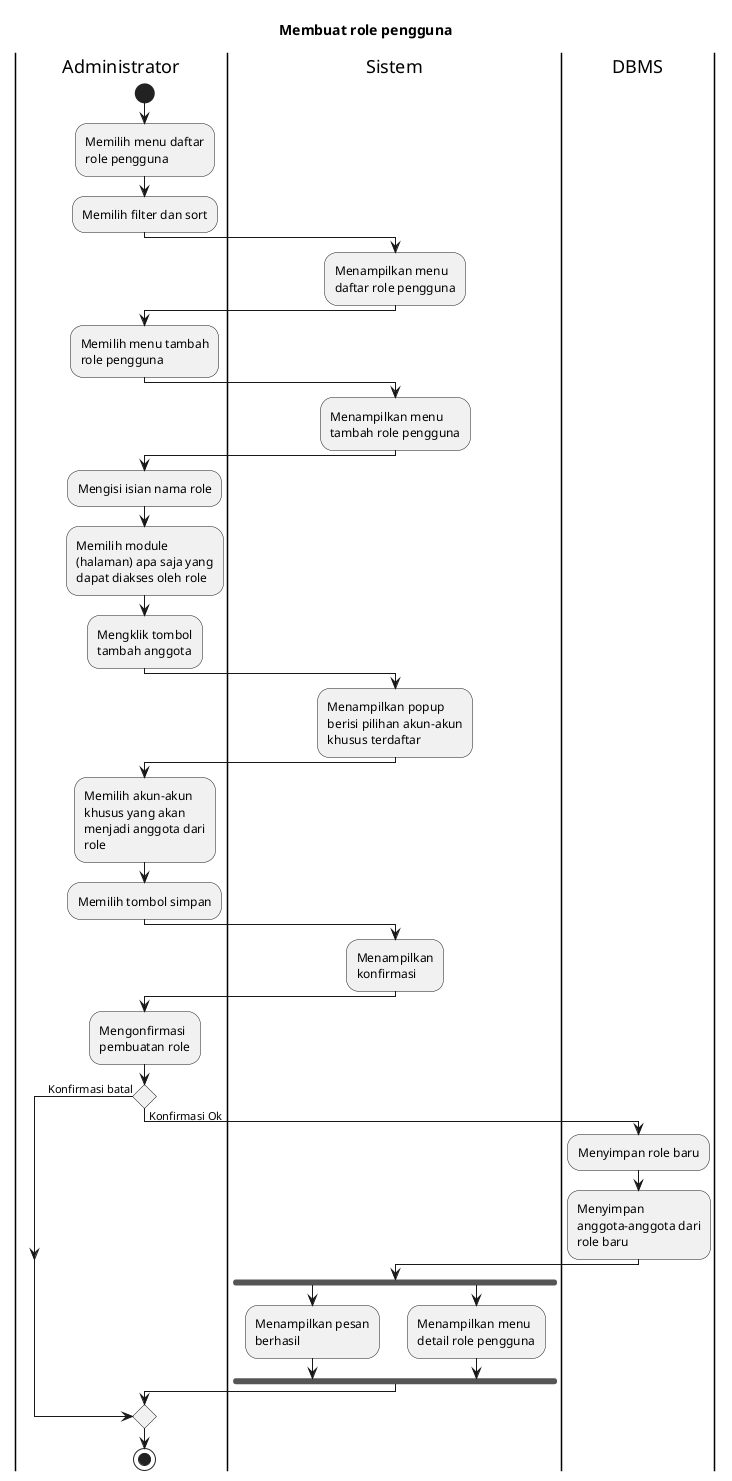

The diagram above was rendered by PlantUML. Its source (embedded in the PNG):
@startuml
skinparam wrapWidth 140

title Membuat role pengguna

|Administrator|
start
:Memilih menu daftar role pengguna;
:Memilih filter dan sort;

|Sistem|
:Menampilkan menu daftar role pengguna;

|Administrator|
:Memilih menu tambah role pengguna;

|Sistem|
:Menampilkan menu tambah role pengguna;

|Administrator|
:Mengisi isian nama role;
:Memilih module (halaman) apa saja yang dapat diakses oleh role;
:Mengklik tombol tambah anggota;

|Sistem|
:Menampilkan popup berisi pilihan akun-akun khusus terdaftar;

|Administrator|
:Memilih akun-akun khusus yang akan menjadi anggota dari role;
:Memilih tombol simpan;

|Sistem|
:Menampilkan konfirmasi;

|Administrator|
:Mengonfirmasi pembuatan role;

if () then (Konfirmasi batal)
else (Konfirmasi Ok)
  |DBMS|
  :Menyimpan role baru;
  :Menyimpan anggota-anggota dari role baru;

  |Sistem|
  fork
    :Menampilkan pesan berhasil;
  fork again
    :Menampilkan menu detail role pengguna;
  endfork
endif

|Administrator|
stop
@enduml